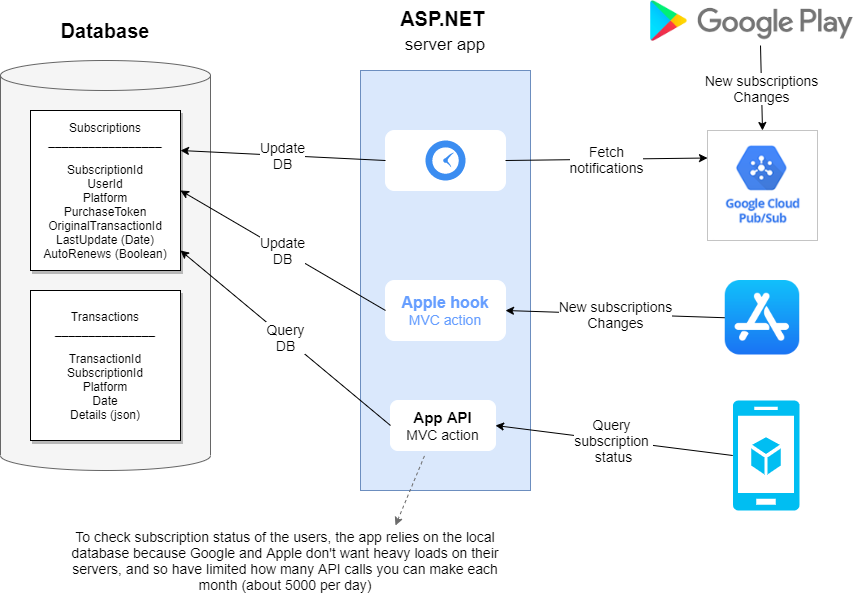

The diagram above was exported from draw.io. Its source (the exported page's mxGraphModel, read from the mxfile embedded in the PNG):
<mxGraphModel dx="1422" dy="882" grid="1" gridSize="10" guides="1" tooltips="1" connect="1" arrows="1" fold="1" page="1" pageScale="1" pageWidth="827" pageHeight="1169" math="0" shadow="0">
  <root>
    <mxCell id="0" />
    <mxCell id="1" parent="0" />
    <mxCell id="moEUejP2n_HLfV7vTrKC-13" value="" style="rounded=0;whiteSpace=wrap;html=1;shadow=0;strokeWidth=1;fontSize=14;fillColor=#dae8fc;strokeColor=#6c8ebf;" vertex="1" parent="1">
      <mxGeometry x="400" y="130" width="170" height="420" as="geometry" />
    </mxCell>
    <mxCell id="moEUejP2n_HLfV7vTrKC-2" value="" style="shape=cylinder3;whiteSpace=wrap;html=1;boundedLbl=1;backgroundOutline=1;size=15;fillColor=#f5f5f5;strokeColor=#666666;fontColor=#333333;" vertex="1" parent="1">
      <mxGeometry x="40" y="120" width="210" height="410" as="geometry" />
    </mxCell>
    <mxCell id="moEUejP2n_HLfV7vTrKC-3" value="Subscriptions&lt;br&gt;_________________&lt;br&gt;&lt;div&gt;&lt;br&gt;&lt;/div&gt;&lt;div&gt;SubscriptionId&lt;/div&gt;&lt;div&gt;UserId&lt;/div&gt;&lt;div&gt;Platform&lt;/div&gt;&lt;div&gt;PurchaseToken&lt;/div&gt;&lt;div&gt;OriginalTransactionId&lt;/div&gt;&lt;div&gt;LastUpdate (Date)&lt;/div&gt;&lt;div&gt;AutoRenews (Boolean)&lt;/div&gt;" style="rounded=0;whiteSpace=wrap;html=1;shadow=1;" vertex="1" parent="1">
      <mxGeometry x="70" y="170" width="150" height="160" as="geometry" />
    </mxCell>
    <mxCell id="moEUejP2n_HLfV7vTrKC-4" value="&lt;div&gt;Transactions&lt;/div&gt;&lt;div&gt;_______________&lt;/div&gt;&lt;div&gt;&lt;br&gt;&lt;/div&gt;&lt;div&gt;TransactionId&lt;/div&gt;&lt;div&gt;SubscriptionId&lt;/div&gt;&lt;div&gt;Platform&lt;/div&gt;&lt;div&gt;Date&lt;/div&gt;&lt;div&gt;Details (json)&lt;/div&gt;" style="whiteSpace=wrap;html=1;aspect=fixed;shadow=1;" vertex="1" parent="1">
      <mxGeometry x="70" y="350" width="150" height="150" as="geometry" />
    </mxCell>
    <mxCell id="moEUejP2n_HLfV7vTrKC-5" value="Database" style="text;html=1;strokeColor=none;fillColor=none;align=center;verticalAlign=middle;whiteSpace=wrap;rounded=0;shadow=1;fontStyle=1;fontSize=20;" vertex="1" parent="1">
      <mxGeometry x="90" y="70" width="110" height="40" as="geometry" />
    </mxCell>
    <mxCell id="moEUejP2n_HLfV7vTrKC-8" value="New subscriptions&lt;br style=&quot;font-size: 14px;&quot;&gt;Changes" style="endArrow=classic;html=1;fontSize=14;exitX=0.542;exitY=1.098;exitDx=0;exitDy=0;entryX=0.5;entryY=0;entryDx=0;entryDy=0;exitPerimeter=0;fontStyle=0" edge="1" parent="1" source="moEUejP2n_HLfV7vTrKC-9" target="moEUejP2n_HLfV7vTrKC-10">
      <mxGeometry width="50" height="50" relative="1" as="geometry">
        <mxPoint x="420" y="330" as="sourcePoint" />
        <mxPoint x="741.25" y="192" as="targetPoint" />
      </mxGeometry>
    </mxCell>
    <mxCell id="moEUejP2n_HLfV7vTrKC-9" value="" style="shape=image;verticalLabelPosition=bottom;labelBackgroundColor=#ffffff;verticalAlign=top;aspect=fixed;imageAspect=0;image=data:image/png,(base64 omitted: 7348 chars);" vertex="1" parent="1">
      <mxGeometry x="690" y="60" width="202.97" height="41" as="geometry" />
    </mxCell>
    <mxCell id="moEUejP2n_HLfV7vTrKC-10" value="" style="shape=image;verticalLabelPosition=bottom;labelBackgroundColor=#ffffff;verticalAlign=top;aspect=fixed;imageAspect=0;image=https://tudip.com/wp-content/uploads/2020/04/pub-sub-in-google-cloud-1.png;strokeWidth=1;imageBorder=#C4C4C4;" vertex="1" parent="1">
      <mxGeometry x="747" y="190" width="110" height="110" as="geometry" />
    </mxCell>
    <mxCell id="moEUejP2n_HLfV7vTrKC-14" value="ASP.NET&amp;nbsp;&lt;br&gt;&lt;span style=&quot;font-weight: normal&quot;&gt;&lt;font style=&quot;font-size: 17px&quot;&gt;server app&lt;/font&gt;&lt;/span&gt;" style="text;html=1;strokeColor=none;fillColor=none;align=center;verticalAlign=middle;whiteSpace=wrap;rounded=0;shadow=1;fontStyle=1;fontSize=20;" vertex="1" parent="1">
      <mxGeometry x="430" y="70" width="110" height="40" as="geometry" />
    </mxCell>
    <mxCell id="moEUejP2n_HLfV7vTrKC-15" value="" style="rounded=1;whiteSpace=wrap;html=1;shadow=0;strokeWidth=1;fontSize=14;strokeColor=#FFFFFF;" vertex="1" parent="1">
      <mxGeometry x="425" y="190" width="120" height="60" as="geometry" />
    </mxCell>
    <mxCell id="moEUejP2n_HLfV7vTrKC-16" value="" style="html=1;aspect=fixed;strokeColor=none;shadow=0;align=center;verticalAlign=top;fillColor=#3B8DF1;shape=mxgraph.gcp2.clock;fontSize=14;" vertex="1" parent="1">
      <mxGeometry x="465" y="200" width="40" height="40" as="geometry" />
    </mxCell>
    <mxCell id="moEUejP2n_HLfV7vTrKC-17" value="Fetch&lt;br&gt;notifications" style="endArrow=classic;html=1;fontSize=14;exitX=1;exitY=0.5;exitDx=0;exitDy=0;entryX=0;entryY=0.25;entryDx=0;entryDy=0;fontStyle=0" edge="1" parent="1" source="moEUejP2n_HLfV7vTrKC-15" target="moEUejP2n_HLfV7vTrKC-10">
      <mxGeometry width="50" height="50" relative="1" as="geometry">
        <mxPoint x="420" y="300" as="sourcePoint" />
        <mxPoint x="470" y="250" as="targetPoint" />
      </mxGeometry>
    </mxCell>
    <mxCell id="moEUejP2n_HLfV7vTrKC-19" value="Update&lt;br&gt;DB" style="endArrow=classic;html=1;fontSize=14;entryX=1;entryY=0.25;entryDx=0;entryDy=0;exitX=0;exitY=0.5;exitDx=0;exitDy=0;fontStyle=0" edge="1" parent="1" source="moEUejP2n_HLfV7vTrKC-15" target="moEUejP2n_HLfV7vTrKC-3">
      <mxGeometry width="50" height="50" relative="1" as="geometry">
        <mxPoint x="390" y="300" as="sourcePoint" />
        <mxPoint x="440" y="250" as="targetPoint" />
      </mxGeometry>
    </mxCell>
    <mxCell id="moEUejP2n_HLfV7vTrKC-20" value="&lt;font color=&quot;#669eff&quot;&gt;&lt;b style=&quot;font-size: 16px&quot;&gt;Apple hook&lt;/b&gt;&lt;br&gt;MVC action&lt;/font&gt;" style="rounded=1;whiteSpace=wrap;html=1;shadow=0;strokeColor=#FFFFFF;strokeWidth=1;fontSize=14;" vertex="1" parent="1">
      <mxGeometry x="425" y="340" width="120" height="60" as="geometry" />
    </mxCell>
    <mxCell id="moEUejP2n_HLfV7vTrKC-21" value="New subscriptions&lt;br&gt;Changes" style="endArrow=classic;html=1;fontSize=14;exitX=0;exitY=0.5;exitDx=0;exitDy=0;entryX=1;entryY=0.5;entryDx=0;entryDy=0;fontStyle=0" edge="1" parent="1" source="moEUejP2n_HLfV7vTrKC-23" target="moEUejP2n_HLfV7vTrKC-20">
      <mxGeometry width="50" height="50" relative="1" as="geometry">
        <mxPoint x="747" y="375" as="sourcePoint" />
        <mxPoint x="470" y="230" as="targetPoint" />
      </mxGeometry>
    </mxCell>
    <mxCell id="moEUejP2n_HLfV7vTrKC-22" value="Update&lt;br&gt;DB" style="endArrow=classic;html=1;fontSize=14;entryX=1;entryY=0.5;entryDx=0;entryDy=0;exitX=0;exitY=0.5;exitDx=0;exitDy=0;fontStyle=0" edge="1" parent="1" source="moEUejP2n_HLfV7vTrKC-20" target="moEUejP2n_HLfV7vTrKC-3">
      <mxGeometry width="50" height="50" relative="1" as="geometry">
        <mxPoint x="405" y="319.5" as="sourcePoint" />
        <mxPoint x="260" y="319.5" as="targetPoint" />
      </mxGeometry>
    </mxCell>
    <mxCell id="moEUejP2n_HLfV7vTrKC-23" value="" style="shape=image;verticalLabelPosition=bottom;labelBackgroundColor=#ffffff;verticalAlign=top;aspect=fixed;imageAspect=0;image=https://upload.wikimedia.org/wikipedia/commons/thumb/6/67/App_Store_%28iOS%29.svg/200px-App_Store_%28iOS%29.svg.png;" vertex="1" parent="1">
      <mxGeometry x="764.75" y="340" width="74.5" height="74.5" as="geometry" />
    </mxCell>
    <mxCell id="moEUejP2n_HLfV7vTrKC-25" value="" style="verticalLabelPosition=bottom;html=1;verticalAlign=top;align=center;strokeColor=none;fillColor=#00BEF2;shape=mxgraph.azure.mobile_services;pointerEvents=1;shadow=0;fontSize=14;" vertex="1" parent="1">
      <mxGeometry x="772.25" y="460" width="67" height="110" as="geometry" />
    </mxCell>
    <mxCell id="moEUejP2n_HLfV7vTrKC-26" value="&lt;b&gt;&lt;font style=&quot;font-size: 15px&quot;&gt;App API&lt;/font&gt;&lt;/b&gt;&lt;br&gt;MVC action" style="rounded=1;whiteSpace=wrap;html=1;shadow=0;strokeColor=#FFFFFF;strokeWidth=1;fontSize=14;" vertex="1" parent="1">
      <mxGeometry x="430" y="460" width="105" height="50" as="geometry" />
    </mxCell>
    <mxCell id="moEUejP2n_HLfV7vTrKC-27" value="Query &lt;br&gt;subscription &lt;br&gt;status" style="endArrow=classic;html=1;fontSize=14;exitX=0;exitY=0.5;exitDx=0;exitDy=0;fontStyle=0;exitPerimeter=0;entryX=1;entryY=0.5;entryDx=0;entryDy=0;" edge="1" parent="1" source="moEUejP2n_HLfV7vTrKC-25" target="moEUejP2n_HLfV7vTrKC-26">
      <mxGeometry width="50" height="50" relative="1" as="geometry">
        <mxPoint x="774.75" y="387.25" as="sourcePoint" />
        <mxPoint x="555" y="380" as="targetPoint" />
      </mxGeometry>
    </mxCell>
    <mxCell id="moEUejP2n_HLfV7vTrKC-28" value="Query&lt;br&gt;DB" style="endArrow=classic;html=1;fontSize=14;entryX=1;entryY=0.875;entryDx=0;entryDy=0;entryPerimeter=0;exitX=0;exitY=0.5;exitDx=0;exitDy=0;fontStyle=0" edge="1" parent="1" source="moEUejP2n_HLfV7vTrKC-26" target="moEUejP2n_HLfV7vTrKC-3">
      <mxGeometry width="50" height="50" relative="1" as="geometry">
        <mxPoint x="382.9" y="480" as="sourcePoint" />
        <mxPoint x="239.99999999999991" y="482" as="targetPoint" />
      </mxGeometry>
    </mxCell>
    <mxCell id="moEUejP2n_HLfV7vTrKC-29" value="To check subscription status of the users, the app relies on the local database because&amp;nbsp;Google and Apple don't want heavy loads on their servers, and so have limited how many API calls you can make each month (about 5000 per day)" style="text;html=1;strokeColor=none;fillColor=none;align=center;verticalAlign=middle;whiteSpace=wrap;rounded=0;shadow=0;fontSize=14;" vertex="1" parent="1">
      <mxGeometry x="105" y="585" width="440" height="70" as="geometry" />
    </mxCell>
    <mxCell id="moEUejP2n_HLfV7vTrKC-30" value="" style="endArrow=none;dashed=1;html=1;fontSize=14;entryX=0.333;entryY=1.06;entryDx=0;entryDy=0;exitX=0.75;exitY=0;exitDx=0;exitDy=0;entryPerimeter=0;startArrow=classic;startFill=1;strokeColor=#6B6B6B;" edge="1" parent="1" source="moEUejP2n_HLfV7vTrKC-29" target="moEUejP2n_HLfV7vTrKC-26">
      <mxGeometry width="50" height="50" relative="1" as="geometry">
        <mxPoint x="390" y="380" as="sourcePoint" />
        <mxPoint x="440" y="330" as="targetPoint" />
      </mxGeometry>
    </mxCell>
  </root>
</mxGraphModel>